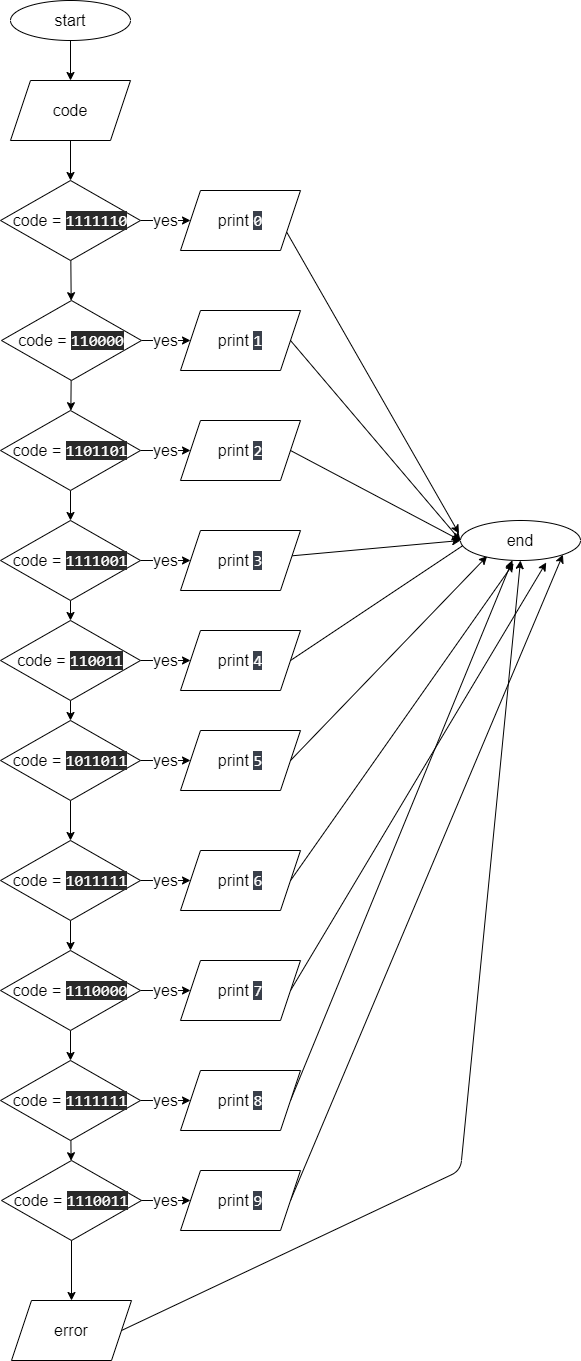

The diagram above was exported from draw.io. Its source (the exported page's mxGraphModel, read from the mxfile embedded in the PNG):
<mxGraphModel dx="819" dy="820" grid="1" gridSize="10" guides="1" tooltips="1" connect="1" arrows="1" fold="1" page="0" pageScale="1" pageWidth="850" pageHeight="1100" math="0" shadow="0">
  <root>
    <mxCell id="0" />
    <mxCell id="1" parent="0" />
    <mxCell id="63" value="" style="edgeStyle=none;html=1;fontSize=16;" edge="1" parent="1" source="2" target="4">
      <mxGeometry relative="1" as="geometry" />
    </mxCell>
    <mxCell id="2" value="start" style="ellipse;whiteSpace=wrap;html=1;fontSize=16;" vertex="1" parent="1">
      <mxGeometry x="280" y="260" width="120" height="40" as="geometry" />
    </mxCell>
    <mxCell id="17" value="yes" style="edgeStyle=none;html=1;fontSize=16;" edge="1" parent="1" source="3" target="16">
      <mxGeometry relative="1" as="geometry" />
    </mxCell>
    <mxCell id="52" value="" style="edgeStyle=none;html=1;fontSize=16;" edge="1" parent="1" source="3" target="19">
      <mxGeometry relative="1" as="geometry" />
    </mxCell>
    <mxCell id="3" value="code =&amp;nbsp;&lt;span style=&quot;color: rgb(255, 255, 255); font-family: Menlo, Monaco, Consolas, &amp;quot;Courier New&amp;quot;, monospace; font-size: 16px; text-align: start; background-color: rgb(42, 42, 42);&quot;&gt;1111110&lt;/span&gt;" style="rhombus;whiteSpace=wrap;html=1;fontSize=16;" vertex="1" parent="1">
      <mxGeometry x="270" y="440" width="140" height="80" as="geometry" />
    </mxCell>
    <mxCell id="62" value="" style="edgeStyle=none;html=1;fontSize=16;" edge="1" parent="1" source="4" target="3">
      <mxGeometry relative="1" as="geometry" />
    </mxCell>
    <mxCell id="4" value="code" style="shape=parallelogram;perimeter=parallelogramPerimeter;whiteSpace=wrap;html=1;fixedSize=1;fontSize=16;" vertex="1" parent="1">
      <mxGeometry x="280" y="340" width="120" height="60" as="geometry" />
    </mxCell>
    <mxCell id="64" style="edgeStyle=none;html=1;exitX=1;exitY=0.75;exitDx=0;exitDy=0;entryX=-0.013;entryY=0.323;entryDx=0;entryDy=0;entryPerimeter=0;fontSize=16;" edge="1" parent="1" source="16" target="61">
      <mxGeometry relative="1" as="geometry" />
    </mxCell>
    <mxCell id="16" value="print&amp;nbsp;&lt;span style=&quot;color: rgb(255, 255, 255); font-family: Menlo, Monaco, Consolas, &amp;quot;Courier New&amp;quot;, monospace; font-size: 16px; text-align: start; background-color: rgb(57, 63, 74);&quot;&gt;0&lt;/span&gt;" style="shape=parallelogram;perimeter=parallelogramPerimeter;whiteSpace=wrap;html=1;fixedSize=1;fontSize=16;" vertex="1" parent="1">
      <mxGeometry x="450" y="450" width="120" height="60" as="geometry" />
    </mxCell>
    <mxCell id="18" value="yes" style="edgeStyle=none;html=1;fontSize=16;" edge="1" parent="1" source="19" target="20">
      <mxGeometry relative="1" as="geometry" />
    </mxCell>
    <mxCell id="53" value="" style="edgeStyle=none;html=1;fontSize=16;" edge="1" parent="1" source="19" target="22">
      <mxGeometry relative="1" as="geometry" />
    </mxCell>
    <mxCell id="19" value="code =&amp;nbsp;&lt;span style=&quot;color: rgb(255, 255, 255); font-family: Menlo, Monaco, Consolas, &amp;quot;Courier New&amp;quot;, monospace; font-size: 16px; text-align: start; background-color: rgb(42, 42, 42);&quot;&gt;110000&lt;/span&gt;" style="rhombus;whiteSpace=wrap;html=1;fontSize=16;" vertex="1" parent="1">
      <mxGeometry x="271" y="560" width="140" height="80" as="geometry" />
    </mxCell>
    <mxCell id="65" style="edgeStyle=none;html=1;exitX=1;exitY=0.5;exitDx=0;exitDy=0;entryX=0;entryY=0.5;entryDx=0;entryDy=0;fontSize=16;" edge="1" parent="1" source="20" target="61">
      <mxGeometry relative="1" as="geometry">
        <mxPoint x="710" y="840" as="targetPoint" />
      </mxGeometry>
    </mxCell>
    <mxCell id="20" value="&lt;div style=&quot;text-align: start;&quot;&gt;&lt;span style=&quot;background-color: initial;&quot;&gt;print &lt;/span&gt;&lt;font face=&quot;Menlo, Monaco, Consolas, Courier New, monospace&quot; color=&quot;#ffffff&quot;&gt;&lt;span style=&quot;background-color: rgb(57, 63, 74);&quot;&gt;1&lt;/span&gt;&lt;/font&gt;&lt;/div&gt;" style="shape=parallelogram;perimeter=parallelogramPerimeter;whiteSpace=wrap;html=1;fixedSize=1;fontSize=16;" vertex="1" parent="1">
      <mxGeometry x="450" y="570" width="120" height="60" as="geometry" />
    </mxCell>
    <mxCell id="21" value="yes" style="edgeStyle=none;html=1;fontSize=16;" edge="1" parent="1" source="22" target="23">
      <mxGeometry relative="1" as="geometry" />
    </mxCell>
    <mxCell id="54" value="" style="edgeStyle=none;html=1;fontSize=16;" edge="1" parent="1" source="22" target="25">
      <mxGeometry relative="1" as="geometry" />
    </mxCell>
    <mxCell id="22" value="code =&amp;nbsp;&lt;span style=&quot;color: rgb(255, 255, 255); font-family: Menlo, Monaco, Consolas, &amp;quot;Courier New&amp;quot;, monospace; font-size: 16px; text-align: start; background-color: rgb(42, 42, 42);&quot;&gt;1101101&lt;/span&gt;" style="rhombus;whiteSpace=wrap;html=1;fontSize=16;" vertex="1" parent="1">
      <mxGeometry x="270" y="670" width="140" height="80" as="geometry" />
    </mxCell>
    <mxCell id="66" style="edgeStyle=none;html=1;exitX=1;exitY=0.5;exitDx=0;exitDy=0;entryX=0;entryY=0.5;entryDx=0;entryDy=0;fontSize=16;" edge="1" parent="1" source="23" target="61">
      <mxGeometry relative="1" as="geometry">
        <mxPoint x="710" y="840" as="targetPoint" />
      </mxGeometry>
    </mxCell>
    <mxCell id="23" value="print&amp;nbsp;&lt;span style=&quot;color: rgb(255, 255, 255); font-family: Menlo, Monaco, Consolas, &amp;quot;Courier New&amp;quot;, monospace; font-size: 16px; text-align: start; background-color: rgb(57, 63, 74);&quot;&gt;2&lt;/span&gt;" style="shape=parallelogram;perimeter=parallelogramPerimeter;whiteSpace=wrap;html=1;fixedSize=1;fontSize=16;" vertex="1" parent="1">
      <mxGeometry x="450" y="680" width="120" height="60" as="geometry" />
    </mxCell>
    <mxCell id="24" value="yes" style="edgeStyle=none;html=1;fontSize=16;" edge="1" parent="1" source="25" target="26">
      <mxGeometry relative="1" as="geometry" />
    </mxCell>
    <mxCell id="55" value="" style="edgeStyle=none;html=1;fontSize=16;" edge="1" parent="1" source="25" target="28">
      <mxGeometry relative="1" as="geometry" />
    </mxCell>
    <mxCell id="25" value="code =&amp;nbsp;&lt;span style=&quot;color: rgb(255, 255, 255); font-family: Menlo, Monaco, Consolas, &amp;quot;Courier New&amp;quot;, monospace; font-size: 16px; text-align: start; background-color: rgb(42, 42, 42);&quot;&gt;1111001&lt;/span&gt;" style="rhombus;whiteSpace=wrap;html=1;fontSize=16;" vertex="1" parent="1">
      <mxGeometry x="270" y="780" width="140" height="80" as="geometry" />
    </mxCell>
    <mxCell id="67" style="edgeStyle=none;html=1;entryX=0;entryY=0.5;entryDx=0;entryDy=0;fontSize=16;" edge="1" parent="1" source="26" target="61">
      <mxGeometry relative="1" as="geometry" />
    </mxCell>
    <mxCell id="26" value="print&amp;nbsp;&lt;span style=&quot;color: rgb(255, 255, 255); font-family: Menlo, Monaco, Consolas, &amp;quot;Courier New&amp;quot;, monospace; font-size: 16px; text-align: start; background-color: rgb(57, 63, 74);&quot;&gt;3&lt;/span&gt;" style="shape=parallelogram;perimeter=parallelogramPerimeter;whiteSpace=wrap;html=1;fixedSize=1;fontSize=16;" vertex="1" parent="1">
      <mxGeometry x="450" y="790" width="120" height="60" as="geometry" />
    </mxCell>
    <mxCell id="27" value="yes" style="edgeStyle=none;html=1;fontSize=16;" edge="1" parent="1" source="28" target="29">
      <mxGeometry relative="1" as="geometry" />
    </mxCell>
    <mxCell id="57" value="" style="edgeStyle=none;html=1;fontSize=16;" edge="1" parent="1" source="28" target="35">
      <mxGeometry relative="1" as="geometry" />
    </mxCell>
    <mxCell id="28" value="code =&amp;nbsp;&lt;span style=&quot;color: rgb(255, 255, 255); font-family: Menlo, Monaco, Consolas, &amp;quot;Courier New&amp;quot;, monospace; font-size: 16px; text-align: start; background-color: rgb(42, 42, 42);&quot;&gt;110011&lt;/span&gt;" style="rhombus;whiteSpace=wrap;html=1;fontSize=16;" vertex="1" parent="1">
      <mxGeometry x="270" y="880" width="140" height="80" as="geometry" />
    </mxCell>
    <mxCell id="68" style="edgeStyle=none;html=1;exitX=1;exitY=0.5;exitDx=0;exitDy=0;fontSize=16;" edge="1" parent="1" source="29">
      <mxGeometry relative="1" as="geometry">
        <mxPoint x="740" y="800" as="targetPoint" />
      </mxGeometry>
    </mxCell>
    <mxCell id="29" value="print&amp;nbsp;&lt;span style=&quot;color: rgb(255, 255, 255); font-family: Menlo, Monaco, Consolas, &amp;quot;Courier New&amp;quot;, monospace; font-size: 16px; text-align: start; background-color: rgb(57, 63, 74);&quot;&gt;4&lt;/span&gt;" style="shape=parallelogram;perimeter=parallelogramPerimeter;whiteSpace=wrap;html=1;fixedSize=1;fontSize=16;" vertex="1" parent="1">
      <mxGeometry x="450" y="890" width="120" height="60" as="geometry" />
    </mxCell>
    <mxCell id="34" value="yes" style="edgeStyle=none;html=1;fontSize=16;" edge="1" parent="1" source="35" target="36">
      <mxGeometry relative="1" as="geometry" />
    </mxCell>
    <mxCell id="56" value="" style="edgeStyle=none;html=1;fontSize=16;" edge="1" parent="1" source="35" target="38">
      <mxGeometry relative="1" as="geometry" />
    </mxCell>
    <mxCell id="35" value="code =&amp;nbsp;&lt;span style=&quot;color: rgb(255, 255, 255); font-family: Menlo, Monaco, Consolas, &amp;quot;Courier New&amp;quot;, monospace; font-size: 16px; text-align: start; background-color: rgb(42, 42, 42);&quot;&gt;1011011&lt;/span&gt;" style="rhombus;whiteSpace=wrap;html=1;fontSize=16;" vertex="1" parent="1">
      <mxGeometry x="270" y="980" width="140" height="80" as="geometry" />
    </mxCell>
    <mxCell id="69" style="edgeStyle=none;html=1;exitX=1;exitY=0.5;exitDx=0;exitDy=0;entryX=0.222;entryY=0.891;entryDx=0;entryDy=0;entryPerimeter=0;fontSize=16;" edge="1" parent="1" source="36" target="61">
      <mxGeometry relative="1" as="geometry" />
    </mxCell>
    <mxCell id="36" value="print&amp;nbsp;&lt;span style=&quot;color: rgb(255, 255, 255); font-family: Menlo, Monaco, Consolas, &amp;quot;Courier New&amp;quot;, monospace; font-size: 16px; text-align: start; background-color: rgb(57, 63, 74);&quot;&gt;5&lt;/span&gt;" style="shape=parallelogram;perimeter=parallelogramPerimeter;whiteSpace=wrap;html=1;fixedSize=1;fontSize=16;" vertex="1" parent="1">
      <mxGeometry x="450" y="990" width="120" height="60" as="geometry" />
    </mxCell>
    <mxCell id="37" value="yes" style="edgeStyle=none;html=1;fontSize=16;" edge="1" parent="1" source="38" target="39">
      <mxGeometry relative="1" as="geometry" />
    </mxCell>
    <mxCell id="58" value="" style="edgeStyle=none;html=1;fontSize=16;" edge="1" parent="1" source="38" target="41">
      <mxGeometry relative="1" as="geometry" />
    </mxCell>
    <mxCell id="38" value="code =&amp;nbsp;&lt;span style=&quot;color: rgb(255, 255, 255); font-family: Menlo, Monaco, Consolas, &amp;quot;Courier New&amp;quot;, monospace; font-size: 16px; text-align: start; background-color: rgb(42, 42, 42);&quot;&gt;1011111&lt;/span&gt;" style="rhombus;whiteSpace=wrap;html=1;fontSize=16;" vertex="1" parent="1">
      <mxGeometry x="270" y="1100" width="140" height="80" as="geometry" />
    </mxCell>
    <mxCell id="70" style="edgeStyle=none;html=1;exitX=1;exitY=0.5;exitDx=0;exitDy=0;entryX=0.442;entryY=1.073;entryDx=0;entryDy=0;entryPerimeter=0;fontSize=16;" edge="1" parent="1" source="39" target="61">
      <mxGeometry relative="1" as="geometry" />
    </mxCell>
    <mxCell id="39" value="print&amp;nbsp;&lt;span style=&quot;color: rgb(255, 255, 255); font-family: Menlo, Monaco, Consolas, &amp;quot;Courier New&amp;quot;, monospace; font-size: 16px; text-align: start; background-color: rgb(57, 63, 74);&quot;&gt;6&lt;/span&gt;" style="shape=parallelogram;perimeter=parallelogramPerimeter;whiteSpace=wrap;html=1;fixedSize=1;fontSize=16;" vertex="1" parent="1">
      <mxGeometry x="450" y="1110" width="120" height="60" as="geometry" />
    </mxCell>
    <mxCell id="40" value="yes" style="edgeStyle=none;html=1;fontSize=16;" edge="1" parent="1" source="41" target="42">
      <mxGeometry relative="1" as="geometry" />
    </mxCell>
    <mxCell id="59" value="" style="edgeStyle=none;html=1;fontSize=16;" edge="1" parent="1" source="41" target="44">
      <mxGeometry relative="1" as="geometry" />
    </mxCell>
    <mxCell id="41" value="code =&amp;nbsp;&lt;span style=&quot;color: rgb(255, 255, 255); font-family: Menlo, Monaco, Consolas, &amp;quot;Courier New&amp;quot;, monospace; font-size: 16px; text-align: start; background-color: rgb(42, 42, 42);&quot;&gt;1110000&lt;/span&gt;" style="rhombus;whiteSpace=wrap;html=1;fontSize=16;" vertex="1" parent="1">
      <mxGeometry x="270" y="1210" width="140" height="80" as="geometry" />
    </mxCell>
    <mxCell id="71" style="edgeStyle=none;html=1;exitX=1;exitY=0.5;exitDx=0;exitDy=0;entryX=0.714;entryY=1.05;entryDx=0;entryDy=0;entryPerimeter=0;fontSize=16;" edge="1" parent="1" source="42" target="61">
      <mxGeometry relative="1" as="geometry" />
    </mxCell>
    <mxCell id="42" value="print&amp;nbsp;&lt;span style=&quot;color: rgb(255, 255, 255); font-family: Menlo, Monaco, Consolas, &amp;quot;Courier New&amp;quot;, monospace; font-size: 16px; text-align: start; background-color: rgb(57, 63, 74);&quot;&gt;7&lt;/span&gt;" style="shape=parallelogram;perimeter=parallelogramPerimeter;whiteSpace=wrap;html=1;fixedSize=1;fontSize=16;" vertex="1" parent="1">
      <mxGeometry x="450" y="1220" width="120" height="60" as="geometry" />
    </mxCell>
    <mxCell id="43" value="yes" style="edgeStyle=none;html=1;fontSize=16;" edge="1" parent="1" source="44" target="45">
      <mxGeometry relative="1" as="geometry" />
    </mxCell>
    <mxCell id="60" value="" style="edgeStyle=none;html=1;fontSize=16;" edge="1" parent="1" source="44" target="47">
      <mxGeometry relative="1" as="geometry" />
    </mxCell>
    <mxCell id="44" value="code =&amp;nbsp;&lt;span style=&quot;color: rgb(255, 255, 255); font-family: Menlo, Monaco, Consolas, &amp;quot;Courier New&amp;quot;, monospace; font-size: 16px; text-align: start; background-color: rgb(42, 42, 42);&quot;&gt;1111111&lt;/span&gt;" style="rhombus;whiteSpace=wrap;html=1;fontSize=16;" vertex="1" parent="1">
      <mxGeometry x="270" y="1320" width="140" height="80" as="geometry" />
    </mxCell>
    <mxCell id="72" style="edgeStyle=none;html=1;exitX=1;exitY=0.5;exitDx=0;exitDy=0;fontSize=16;" edge="1" parent="1" source="45" target="61">
      <mxGeometry relative="1" as="geometry" />
    </mxCell>
    <mxCell id="45" value="print&amp;nbsp;&lt;span style=&quot;color: rgb(255, 255, 255); font-family: Menlo, Monaco, Consolas, &amp;quot;Courier New&amp;quot;, monospace; font-size: 16px; text-align: start; background-color: rgb(57, 63, 74);&quot;&gt;8&lt;/span&gt;" style="shape=parallelogram;perimeter=parallelogramPerimeter;whiteSpace=wrap;html=1;fixedSize=1;fontSize=16;" vertex="1" parent="1">
      <mxGeometry x="450" y="1330" width="120" height="60" as="geometry" />
    </mxCell>
    <mxCell id="46" value="yes" style="edgeStyle=none;html=1;fontSize=16;" edge="1" parent="1" source="47" target="48">
      <mxGeometry relative="1" as="geometry" />
    </mxCell>
    <mxCell id="47" value="code =&amp;nbsp;&lt;span style=&quot;color: rgb(255, 255, 255); font-family: Menlo, Monaco, Consolas, &amp;quot;Courier New&amp;quot;, monospace; font-size: 16px; text-align: start; background-color: rgb(42, 42, 42);&quot;&gt;1110011&lt;/span&gt;" style="rhombus;whiteSpace=wrap;html=1;fontSize=16;" vertex="1" parent="1">
      <mxGeometry x="271" y="1420" width="140" height="80" as="geometry" />
    </mxCell>
    <mxCell id="73" style="edgeStyle=none;html=1;exitX=1;exitY=0.5;exitDx=0;exitDy=0;entryX=1;entryY=1;entryDx=0;entryDy=0;fontSize=16;" edge="1" parent="1" source="48" target="61">
      <mxGeometry relative="1" as="geometry" />
    </mxCell>
    <mxCell id="48" value="print&amp;nbsp;&lt;span style=&quot;color: rgb(255, 255, 255); font-family: Menlo, Monaco, Consolas, &amp;quot;Courier New&amp;quot;, monospace; font-size: 16px; text-align: start; background-color: rgb(57, 63, 74);&quot;&gt;9&lt;/span&gt;" style="shape=parallelogram;perimeter=parallelogramPerimeter;whiteSpace=wrap;html=1;fixedSize=1;fontSize=16;" vertex="1" parent="1">
      <mxGeometry x="450" y="1430" width="120" height="60" as="geometry" />
    </mxCell>
    <mxCell id="49" style="edgeStyle=none;html=1;exitX=0.5;exitY=1;exitDx=0;exitDy=0;fontSize=16;" edge="1" parent="1" source="47" target="51">
      <mxGeometry relative="1" as="geometry">
        <mxPoint x="409.9999999999999" y="1560" as="sourcePoint" />
      </mxGeometry>
    </mxCell>
    <mxCell id="74" style="edgeStyle=none;html=1;exitX=1;exitY=0.5;exitDx=0;exitDy=0;entryX=0.5;entryY=1;entryDx=0;entryDy=0;fontSize=16;" edge="1" parent="1" source="51" target="61">
      <mxGeometry relative="1" as="geometry">
        <Array as="points">
          <mxPoint x="730" y="1430" />
        </Array>
      </mxGeometry>
    </mxCell>
    <mxCell id="51" value="error" style="shape=parallelogram;perimeter=parallelogramPerimeter;whiteSpace=wrap;html=1;fixedSize=1;fontSize=16;" vertex="1" parent="1">
      <mxGeometry x="281" y="1560" width="120" height="60" as="geometry" />
    </mxCell>
    <mxCell id="61" value="end" style="ellipse;whiteSpace=wrap;html=1;fontSize=16;" vertex="1" parent="1">
      <mxGeometry x="730" y="780" width="120" height="40" as="geometry" />
    </mxCell>
  </root>
</mxGraphModel>